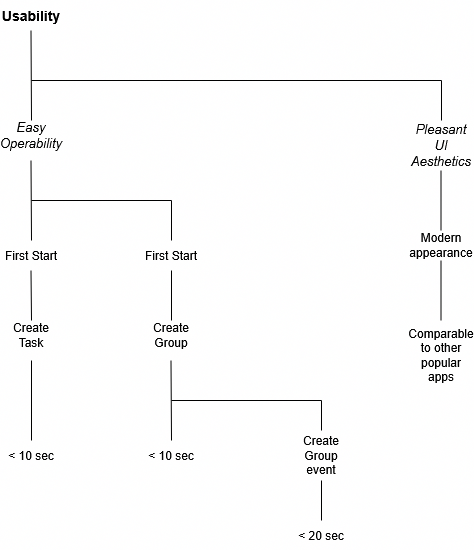

The diagram above was exported from draw.io. Its source (the exported page's mxGraphModel, read from the mxfile embedded in the PNG):
<mxGraphModel dx="1042" dy="571" grid="1" gridSize="10" guides="1" tooltips="1" connect="1" arrows="1" fold="1" page="1" pageScale="1" pageWidth="827" pageHeight="1169" background="#ffffff" math="0" shadow="0">
  <root>
    <mxCell id="0" />
    <mxCell id="1" parent="0" />
    <mxCell id="goVjavAIu7Sb1BrDt-Hv-1" value="&lt;b&gt;&lt;font style=&quot;font-size: 14px;&quot;&gt;Usability&lt;/font&gt;&lt;/b&gt;" style="text;html=1;whiteSpace=wrap;strokeColor=none;fillColor=none;align=center;verticalAlign=middle;rounded=0;" parent="1" vertex="1">
      <mxGeometry x="80" y="80" width="60" height="30" as="geometry" />
    </mxCell>
    <mxCell id="goVjavAIu7Sb1BrDt-Hv-2" value="" style="endArrow=none;html=1;rounded=0;" parent="1" edge="1">
      <mxGeometry width="50" height="50" relative="1" as="geometry">
        <mxPoint x="110" y="200" as="sourcePoint" />
        <mxPoint x="109.5" y="110" as="targetPoint" />
      </mxGeometry>
    </mxCell>
    <mxCell id="goVjavAIu7Sb1BrDt-Hv-3" value="" style="endArrow=none;html=1;rounded=0;" parent="1" edge="1">
      <mxGeometry width="50" height="50" relative="1" as="geometry">
        <mxPoint x="110" y="160" as="sourcePoint" />
        <mxPoint x="520" y="200" as="targetPoint" />
        <Array as="points">
          <mxPoint x="520" y="160" />
        </Array>
      </mxGeometry>
    </mxCell>
    <mxCell id="goVjavAIu7Sb1BrDt-Hv-4" value="Easy Operability" style="text;html=1;whiteSpace=wrap;strokeColor=none;fillColor=none;align=center;verticalAlign=middle;rounded=0;fontStyle=2;fontSize=13;" parent="1" vertex="1">
      <mxGeometry x="80" y="200" width="60" height="30" as="geometry" />
    </mxCell>
    <mxCell id="goVjavAIu7Sb1BrDt-Hv-5" value="&lt;font style=&quot;font-size: 13px;&quot;&gt;&lt;i&gt;Pleasant UI Aesthetics&lt;/i&gt;&lt;/font&gt;" style="text;html=1;whiteSpace=wrap;strokeColor=none;fillColor=none;align=center;verticalAlign=middle;rounded=0;" parent="1" vertex="1">
      <mxGeometry x="490" y="210" width="60" height="30" as="geometry" />
    </mxCell>
    <mxCell id="goVjavAIu7Sb1BrDt-Hv-6" value="" style="endArrow=none;html=1;rounded=0;" parent="1" edge="1">
      <mxGeometry width="50" height="50" relative="1" as="geometry">
        <mxPoint x="110" y="320" as="sourcePoint" />
        <mxPoint x="109.5" y="240" as="targetPoint" />
      </mxGeometry>
    </mxCell>
    <mxCell id="goVjavAIu7Sb1BrDt-Hv-8" value="" style="endArrow=none;html=1;rounded=0;" parent="1" edge="1">
      <mxGeometry width="50" height="50" relative="1" as="geometry">
        <mxPoint x="519.5" y="310" as="sourcePoint" />
        <mxPoint x="519.5" y="250" as="targetPoint" />
      </mxGeometry>
    </mxCell>
    <mxCell id="goVjavAIu7Sb1BrDt-Hv-9" value="Modern appearance" style="text;html=1;whiteSpace=wrap;strokeColor=none;fillColor=none;align=center;verticalAlign=middle;rounded=0;" parent="1" vertex="1">
      <mxGeometry x="490" y="310" width="60" height="30" as="geometry" />
    </mxCell>
    <mxCell id="goVjavAIu7Sb1BrDt-Hv-10" value="" style="endArrow=none;html=1;rounded=0;" parent="1" edge="1">
      <mxGeometry width="50" height="50" relative="1" as="geometry">
        <mxPoint x="519.5" y="400" as="sourcePoint" />
        <mxPoint x="519.5" y="340" as="targetPoint" />
      </mxGeometry>
    </mxCell>
    <mxCell id="goVjavAIu7Sb1BrDt-Hv-12" value="Comparable to other popular apps" style="text;html=1;whiteSpace=wrap;strokeColor=none;fillColor=none;align=center;verticalAlign=middle;rounded=0;" parent="1" vertex="1">
      <mxGeometry x="490" y="420" width="60" height="30" as="geometry" />
    </mxCell>
    <mxCell id="goVjavAIu7Sb1BrDt-Hv-13" style="edgeStyle=orthogonalEdgeStyle;rounded=0;orthogonalLoop=1;jettySize=auto;html=1;exitX=0.5;exitY=1;exitDx=0;exitDy=0;" parent="1" source="goVjavAIu7Sb1BrDt-Hv-12" target="goVjavAIu7Sb1BrDt-Hv-12" edge="1">
      <mxGeometry relative="1" as="geometry" />
    </mxCell>
    <mxCell id="goVjavAIu7Sb1BrDt-Hv-14" value="" style="endArrow=none;html=1;rounded=0;" parent="1" edge="1">
      <mxGeometry width="50" height="50" relative="1" as="geometry">
        <mxPoint x="110" y="280" as="sourcePoint" />
        <mxPoint x="250" y="320" as="targetPoint" />
        <Array as="points">
          <mxPoint x="250" y="280" />
        </Array>
      </mxGeometry>
    </mxCell>
    <mxCell id="goVjavAIu7Sb1BrDt-Hv-15" value="" style="endArrow=none;html=1;rounded=0;" parent="1" edge="1">
      <mxGeometry width="50" height="50" relative="1" as="geometry">
        <mxPoint x="250" y="480" as="sourcePoint" />
        <mxPoint x="400" y="510" as="targetPoint" />
        <Array as="points">
          <mxPoint x="400" y="480" />
        </Array>
      </mxGeometry>
    </mxCell>
    <mxCell id="goVjavAIu7Sb1BrDt-Hv-16" value="First Start" style="text;html=1;whiteSpace=wrap;strokeColor=none;fillColor=none;align=center;verticalAlign=middle;rounded=0;" parent="1" vertex="1">
      <mxGeometry x="80" y="320" width="60" height="30" as="geometry" />
    </mxCell>
    <mxCell id="goVjavAIu7Sb1BrDt-Hv-17" value="First Start" style="text;html=1;whiteSpace=wrap;strokeColor=none;fillColor=none;align=center;verticalAlign=middle;rounded=0;" parent="1" vertex="1">
      <mxGeometry x="220" y="320" width="60" height="30" as="geometry" />
    </mxCell>
    <mxCell id="goVjavAIu7Sb1BrDt-Hv-19" value="" style="endArrow=none;html=1;rounded=0;" parent="1" edge="1">
      <mxGeometry width="50" height="50" relative="1" as="geometry">
        <mxPoint x="110" y="400" as="sourcePoint" />
        <mxPoint x="109.5" y="350" as="targetPoint" />
      </mxGeometry>
    </mxCell>
    <mxCell id="goVjavAIu7Sb1BrDt-Hv-20" value="" style="endArrow=none;html=1;rounded=0;" parent="1" edge="1">
      <mxGeometry width="50" height="50" relative="1" as="geometry">
        <mxPoint x="250" y="400" as="sourcePoint" />
        <mxPoint x="250" y="350" as="targetPoint" />
      </mxGeometry>
    </mxCell>
    <mxCell id="goVjavAIu7Sb1BrDt-Hv-22" value="Create Task" style="text;html=1;whiteSpace=wrap;strokeColor=none;fillColor=none;align=center;verticalAlign=middle;rounded=0;" parent="1" vertex="1">
      <mxGeometry x="80" y="400" width="60" height="30" as="geometry" />
    </mxCell>
    <mxCell id="goVjavAIu7Sb1BrDt-Hv-23" value="Create Group" style="text;html=1;whiteSpace=wrap;strokeColor=none;fillColor=none;align=center;verticalAlign=middle;rounded=0;" parent="1" vertex="1">
      <mxGeometry x="220" y="400" width="60" height="30" as="geometry" />
    </mxCell>
    <mxCell id="goVjavAIu7Sb1BrDt-Hv-24" value="Create Group event" style="text;html=1;whiteSpace=wrap;strokeColor=none;fillColor=none;align=center;verticalAlign=middle;rounded=0;" parent="1" vertex="1">
      <mxGeometry x="370" y="520" width="60" height="30" as="geometry" />
    </mxCell>
    <mxCell id="goVjavAIu7Sb1BrDt-Hv-25" value="" style="endArrow=none;html=1;rounded=0;exitX=0.5;exitY=0;exitDx=0;exitDy=0;" parent="1" source="goVjavAIu7Sb1BrDt-Hv-26" edge="1">
      <mxGeometry width="50" height="50" relative="1" as="geometry">
        <mxPoint x="110" y="490" as="sourcePoint" />
        <mxPoint x="110" y="440" as="targetPoint" />
      </mxGeometry>
    </mxCell>
    <mxCell id="goVjavAIu7Sb1BrDt-Hv-26" value="&amp;lt; 10 sec" style="text;html=1;whiteSpace=wrap;strokeColor=none;fillColor=none;align=center;verticalAlign=middle;rounded=0;" parent="1" vertex="1">
      <mxGeometry x="80" y="520" width="60" height="30" as="geometry" />
    </mxCell>
    <mxCell id="goVjavAIu7Sb1BrDt-Hv-27" value="" style="endArrow=none;html=1;rounded=0;exitX=0.5;exitY=0;exitDx=0;exitDy=0;" parent="1" source="goVjavAIu7Sb1BrDt-Hv-28" edge="1">
      <mxGeometry width="50" height="50" relative="1" as="geometry">
        <mxPoint x="250" y="490" as="sourcePoint" />
        <mxPoint x="249.5" y="440" as="targetPoint" />
      </mxGeometry>
    </mxCell>
    <mxCell id="goVjavAIu7Sb1BrDt-Hv-28" value="&amp;lt; 10 sec" style="text;html=1;whiteSpace=wrap;strokeColor=none;fillColor=none;align=center;verticalAlign=middle;rounded=0;" parent="1" vertex="1">
      <mxGeometry x="220" y="520" width="60" height="30" as="geometry" />
    </mxCell>
    <mxCell id="goVjavAIu7Sb1BrDt-Hv-30" value="" style="endArrow=none;html=1;rounded=0;" parent="1" edge="1">
      <mxGeometry width="50" height="50" relative="1" as="geometry">
        <mxPoint x="400" y="560" as="sourcePoint" />
        <mxPoint x="400" y="600" as="targetPoint" />
      </mxGeometry>
    </mxCell>
    <mxCell id="goVjavAIu7Sb1BrDt-Hv-31" value="&amp;lt; 20 sec" style="text;html=1;whiteSpace=wrap;strokeColor=none;fillColor=none;align=center;verticalAlign=middle;rounded=0;" parent="1" vertex="1">
      <mxGeometry x="370" y="600" width="60" height="30" as="geometry" />
    </mxCell>
  </root>
</mxGraphModel>